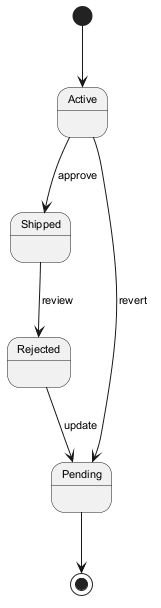

The diagram above was rendered by PlantUML. Its source (embedded in the PNG):
@startuml
skinparam backgroundColor #FFFFFF
skinparam classBackgroundColor #F1F8E9
skinparam classBorderColor #33691E
skinparam defaultFontSize 11
[*] --> Active
Active --> Shipped : approve
Shipped --> Rejected : review
Rejected --> Pending : update
Active --> Pending : revert
Pending --> [*]
@enduml